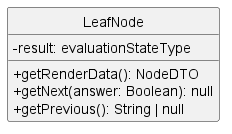

The diagram above was rendered by PlantUML. Its source (embedded in the PNG):
@startuml LeafNode
skinparam classAttributeIconSize 0
skinparam style strictuml

class LeafNode {
  - result: evaluationStateType
  + getRenderData(): NodeDTO
  + getNext(answer: Boolean): null
  + getPrevious(): String | null
}

@enduml